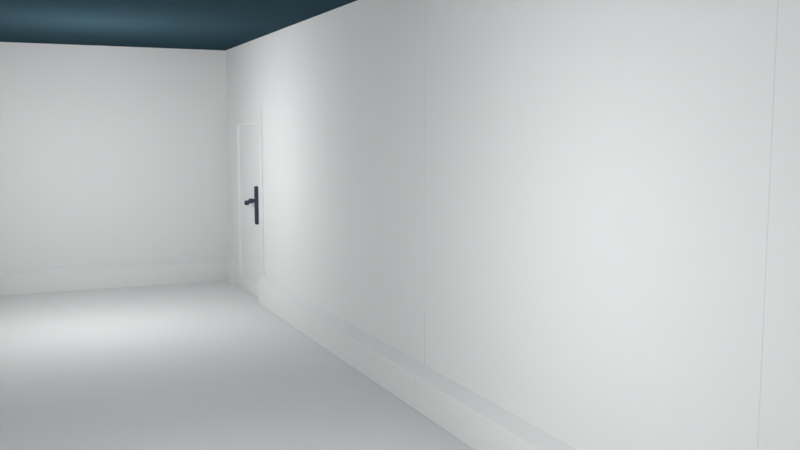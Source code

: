 # Source: the_lab.blend  (saved by Blender 2.78.0; exported with 4.5.12 LTS)
import bpy
from mathutils import Matrix  # noqa: F401  (used for matrix-valued properties, if any)

bpy.ops.wm.read_factory_settings(use_empty=True)
scene = bpy.context.scene
scene.name = 'Scene'

# ---- collections
col_collection_1 = bpy.data.collections.new('Collection 1'); scene.collection.children.link(col_collection_1)
col_portal = bpy.data.collections.new('portal')  # instanced only; not linked into the scene

# ---- materials (node trees are filled in below, after node groups)
mat_m_747_wall_sign = bpy.data.materials.new('m_747_wall_sign')
mat_m_747_wall_sign.alpha_threshold = 0.0
mat_m_747_wall_sign.use_transparent_shadow = False
mat_m_747_wall_sign.roughness = 0.5
mat_m_747_wall_sign.specular_intensity = 0.027
mat_m_747_wall = bpy.data.materials.new('m_747_wall')
mat_m_747_wall.alpha_threshold = 0.0
mat_m_747_wall.use_transparent_shadow = False
mat_m_747_wall.roughness = 0.5
mat_m_747_wall.specular_intensity = 0.027
mat_m_door_lock = bpy.data.materials.new('m_door_lock')
mat_m_door_lock.alpha_threshold = 0.0
mat_m_door_lock.use_transparent_shadow = False
mat_m_door_lock.diffuse_color = (0.06301, 0.07227, 0.1022, 1.0)
mat_m_door_lock.roughness = 0.5
mat_m_747_door = bpy.data.materials.new('m_747_door')
mat_m_747_door.alpha_threshold = 0.0
mat_m_747_door.use_transparent_shadow = False
mat_m_747_door.roughness = 0.5
mat_m_747_door.specular_intensity = 0.0473
mat_m_747_floor = bpy.data.materials.new('m_747_floor')
mat_m_747_floor.alpha_threshold = 0.0
mat_m_747_floor.use_transparent_shadow = False
mat_m_747_floor.roughness = 0.5
mat_m_747_floor.specular_intensity = 0.02703
mat_m_ceiling1 = bpy.data.materials.new('m_ceiling1')
mat_m_ceiling1.alpha_threshold = 0.0
mat_m_ceiling1.use_transparent_shadow = False
mat_m_ceiling1.diffuse_color = (0.03071, 0.05951, 0.07619, 1.0)
mat_m_ceiling1.roughness = 0.5
mat_m_ceiling1.specular_intensity = 0.04464

# ---- material node trees

# ---- world
world_world = bpy.data.worlds.new('World'); scene.world = world_world
world_world.color = (0.05088, 0.05088, 0.05088)
world_world.use_sun_shadow = False
world_world.sun_shadow_jitter_overblur = 0.0
world_world.cycles.sampling_method = 'MANUAL'

# ---- cameras
cam_camera = bpy.data.cameras.new('Camera')
cam_camera.clip_end = 100.0
cam_camera.lens = 35.0
cam_camera.sensor_width = 32.0
cam_camera.sensor_height = 18.0
cam_camera.ortho_scale = 7.314
cam_camera.dof.focus_distance = 0.0
cam_camera.dof.aperture_fstop = 128.0

# ---- lights
light_point = bpy.data.lights.new('Point', 'POINT')
light_point.transmission_factor = 0.0
light_point.energy = 277.0
light_point.shadow_buffer_clip_start = 0.5
light_point.shadow_soft_size = 0.1
light_point.shadow_maximum_resolution = 0.006
light_point.use_absolute_resolution = True

# ---- meshes
me_geo_747_wall_sign = bpy.data.meshes.new('geo_747_wall_sign')
me_geo_747_wall_sign.from_pydata([(-6.0, 0.0, 9.537e-07), (0.0, 0.0, -9.537e-07), (-6.0, 6.001, 0.158), (0.0, 6.001, 0.158), (0.0, 5.376, 0.005956), (-6.0, 5.376, 0.005957), (0.0, 5.508, 0.158), (-6.0, 5.508, 0.158)], [], [(7, 6, 3, 2), (0, 1, 4, 5), (5, 4, 6, 7)])
_uv = me_geo_747_wall_sign.uv_layers.new(name='UVMap')
_uv.uv.foreach_set('vector', [1.0, 0.05388, 2.98e-08, 0.05388, 2.98e-08, 0.002155, 1.0, 0.002155, 1.0, 1.0, 2.98e-08, 1.0, 2.98e-08, 0.07543, 1.0, 0.07543, 1.0, 0.07543, 2.98e-08, 0.07543, 2.98e-08, 0.05388, 1.0, 0.05388])
me_geo_747_wall_sign.materials.append(mat_m_747_wall_sign)
me_geo_747_wall_sign.use_remesh_preserve_volume = False
me_geo_747_wall_sign.use_remesh_preserve_attributes = False
me_geo_747_wall_sign.use_mirror_vertex_groups = False
me_geo_747_wall_sign.update()
me_747_wall_final = bpy.data.meshes.new('747_wall_final')
me_747_wall_final.from_pydata([(0.0, 0.0, 0.0), (6.0, 0.0, 0.0), (0.0, 6.0, 0.0), (6.0, 6.0, 0.0)], [], [(0, 1, 3, 2)])
_uv = me_747_wall_final.uv_layers.new(name='UVMap')
_uv.uv.foreach_set('vector', [1.0, 0.07543, 1.0, 1.0, 1.49e-08, 1.0, -1.49e-08, 0.07543])
me_747_wall_final.materials.append(mat_m_747_wall)
me_747_wall_final.use_remesh_preserve_volume = False
me_747_wall_final.use_remesh_preserve_attributes = False
me_747_wall_final.use_mirror_vertex_groups = False
me_747_wall_final.update()
me_geo_747_wall_end = bpy.data.meshes.new('geo_747_wall_end')
me_geo_747_wall_end.from_pydata([(-6.0, 0.0, 9.537e-07), (0.0, 0.0, -9.537e-07), (-6.0, 6.001, 0.0), (0.0, 6.001, 0.158), (0.0, 5.376, 0.005956), (-6.0, 5.376, 0.005957), (0.0, 5.508, 0.158), (-6.0, 5.508, 0.0), (-6.0, 6.001, 0.158), (-6.0, 5.508, 0.158), (-6.0, 5.376, 0.005957)], [], [(7, 9, 8, 2), (0, 1, 4, 10, 5), (5, 10, 9, 7), (9, 6, 3, 8), (10, 4, 6, 9)])
_uv = me_geo_747_wall_end.uv_layers.new(name='UVMap')
_uv.uv.foreach_set('vector', [0.998, 0.05388, 0.9778, 0.05388, 0.9778, 0.002155, 0.998, 0.002155, 0.0, 1.0, 1.0, 1.0, 1.0, 0.07543, 0.0, 0.07543, 0.0, 0.07543, 0.9975, 0.07543, 0.9972, 0.0752, 0.9778, 0.05388, 0.998, 0.05388, -6.67e-06, 0.05388, 1.0, 0.05388, 1.0, 0.002155, 6.668e-06, 0.002155, 0.0, 0.07543, 1.0, 0.07543, 1.0, 0.05388, -1.863e-09, 0.05388])
me_geo_747_wall_end.materials.append(mat_m_747_wall)
me_geo_747_wall_end.use_remesh_preserve_volume = False
me_geo_747_wall_end.use_remesh_preserve_attributes = False
me_geo_747_wall_end.use_mirror_vertex_groups = False
me_geo_747_wall_end.update()
me_geo_747_wall = bpy.data.meshes.new('geo_747_wall')
me_geo_747_wall.from_pydata([(-6.0, 0.0, 9.537e-07), (0.0, 0.0, -9.537e-07), (-6.0, 6.001, 0.158), (0.0, 6.001, 0.158), (0.0, 5.376, 0.005956), (-6.0, 5.376, 0.005957), (0.0, 5.508, 0.158), (-6.0, 5.508, 0.158)], [], [(7, 6, 3, 2), (0, 1, 4, 5), (5, 4, 6, 7)])
_uv = me_geo_747_wall.uv_layers.new(name='UVMap')
_uv.uv.foreach_set('vector', [-6.67e-06, 0.05388, 1.0, 0.05388, 1.0, 0.002155, 6.668e-06, 0.002155, 0.0, 1.0, 1.0, 1.0, 1.0, 0.07543, 0.0, 0.07543, 0.0, 0.07543, 1.0, 0.07543, 1.0, 0.05388, -1.863e-09, 0.05388])
me_geo_747_wall.materials.append(mat_m_747_wall)
me_geo_747_wall.use_remesh_preserve_volume = False
me_geo_747_wall.use_remesh_preserve_attributes = False
me_geo_747_wall.use_mirror_vertex_groups = False
me_geo_747_wall.update()
me_geo_747_doublewall = bpy.data.meshes.new('geo_747_doublewall')
me_geo_747_doublewall.from_pydata([(-0.2855, -7.153e-07, -6.0), (-0.1335, -7.153e-07, 4.292e-06), (-0.2855, 6.0, -6.0), (-0.1335, 6.0, 4.292e-06), (0.152, -7.153e-07, -6.0), (1.609e-06, -7.153e-07, 4.292e-06), (1.609e-06, 6.0, 4.292e-06), (1.609e-06, -7.153e-07, -5.375), (0.152, -7.153e-07, -5.508), (1.609e-06, 6.0, -5.375), (-0.1335, 6.0, -5.375), (-0.1335, -7.153e-07, -5.375), (-0.2855, 6.0, -5.508), (-0.2855, -7.153e-07, -5.508), (1.594e-06, 3.465, -1.61), (-0.1335, 3.465, -1.61), (0.152, 0.8045, -5.508), (1.594e-06, 0.8045, -5.375), (-0.2855, 0.8045, -5.508), (-0.2855, 0.8045, -6.0), (0.152, 0.8045, -6.0), (-0.1335, 0.8045, -5.375), (1.594e-06, 0.8045, -1.61), (-0.1335, 0.8045, -1.61), (0.152, 3.465, -5.508), (1.609e-06, 3.465, -5.375), (-0.2855, 3.465, -5.508), (-0.2855, 3.465, -6.0), (0.152, 3.465, -6.0), (-0.1335, 3.465, -5.375), (0.152, 6.0, -5.508), (0.152, 6.0, -6.0), (1.609e-06, 6.0, -5.375)], [], [(0, 13, 18, 19), (6, 9, 32, 30, 31, 2, 12, 10, 3), (4, 8, 7, 5, 1, 11, 13, 0), (6, 3, 1, 5), (9, 6, 5, 7, 17, 22, 14, 25, 32), (13, 11, 21, 18), (11, 1, 3, 10, 29, 15, 23, 21), (31, 28, 27, 2), (14, 15, 29, 26, 27, 28, 24, 25), (19, 20, 4, 0), (22, 23, 15, 14), (27, 26, 12, 2), (16, 17, 7, 8), (23, 22, 17, 16, 20, 19, 18, 21), (20, 16, 8, 4), (26, 29, 10, 12), (31, 30, 24, 28), (30, 32, 25, 24)])
_uv = me_geo_747_doublewall.uv_layers.new(name='UVMap')
_uv.uv.foreach_set('vector', [0.9745, 0.002192, 0.9745, 0.05392, 0.8539, 0.05384, 0.8539, 0.002118, 0.4687, 0.1036, 0.5273, 0.1036, 0.4804, 0.08379, 0.467, 0.1084, 0.467, 0.1199, 0.5341, 0.1339, 0.5288, 0.1339, 0.5273, 0.1178, 0.4687, 0.1178, 0.5347, 0.2137, 0.5294, 0.2137, 0.5279, 0.1976, 0.4693, 0.1976, 0.4693, 0.1834, 0.5279, 0.1834, 0.5294, 0.1673, 0.5347, 0.1673, 0.4224, 0.1872, 0.4224, 0.2014, 0.09539, 0.2014, 0.09539, 0.1872, 1.0, 0.07543, 1.0, 1.0, 0.0, 1.0, 0.0, 0.07543, 0.1341, 0.07543, 0.1341, 0.6967, 0.5774, 0.6967, 0.5774, 0.07543, 1.0, 0.07543, 0.9745, 0.05391, 0.9745, 0.07547, 0.7031, 0.0754, 0.7031, 0.05384, 1.0, 0.07543, 1.0, 1.0, 0.0, 1.0, 0.0, 0.07543, 0.4226, 0.07543, 0.4226, 0.6944, 0.8659, 0.6944, 0.8659, 0.07543, 0.1132, 0.1306, 0.3429, 0.1306, 0.3429, 0.177, 0.0536, 0.177, 0.5927, 1.0, 0.5785, 1.0, 0.5785, 0.07301, 0.5624, 0.07156, 0.5624, 0.0662, 0.6088, 0.0662, 0.6088, 0.07156, 0.5927, 0.07301, 0.1857, 0.1002, 0.2074, 0.1002, 0.2074, 0.119, 0.1857, 0.119, 0.4402, 0.1496, 0.4336, 0.1496, 0.4336, 0.08747, 0.4402, 0.08747, 0.8637, 0.00215, 0.8637, 0.05387, 0.01476, 0.05388, 0.01476, 0.00216, 0.1341, 0.05388, 0.1341, 0.07543, 0.0, 0.07543, 0.0, 0.05388, 0.5131, 1.0, 0.4989, 1.0, 0.4989, 0.07284, 0.4828, 0.06375, 0.4828, 0.05838, 0.5292, 0.05838, 0.5292, 0.06375, 0.5131, 0.07284, 0.1341, 0.002155, 0.1341, 0.05389, -5.96e-08, 0.05387, 6.147e-08, 0.002155, 0.8637, 0.05388, 0.8637, 0.07543, 0.0147, 0.07543, 0.01472, 0.05388, 1.0, 0.0022, 1.0, 0.05392, 0.5774, 0.05383, 0.5774, 0.00211, 1.0, 0.05388, 1.0, 0.07543, 0.5774, 0.07543, 0.5774, 0.05388])
me_geo_747_doublewall.materials.append(mat_m_747_wall)
me_geo_747_doublewall.use_remesh_preserve_volume = False
me_geo_747_doublewall.use_remesh_preserve_attributes = False
me_geo_747_doublewall.use_mirror_vertex_groups = False
me_geo_747_doublewall.update()
me_geo_door_handle = bpy.data.meshes.new('geo_door_handle')
me_geo_door_handle.from_pydata([(0.07706, 0.03989, -9.409e-08), (0.5121, 0.03989, -6.411e-08), (0.07706, 0.03454, -0.01994), (0.5121, 0.03454, -0.01994), (0.07706, 0.01994, -0.03454), (0.5121, 0.01994, -0.03454), (0.07706, -6.418e-08, -0.03989), (0.5121, -5.752e-08, -0.03989), (0.07706, -0.01994, -0.03454), (0.5121, -0.01994, -0.03454), (0.07706, -0.03454, -0.01994), (0.5121, -0.03454, -0.01994), (0.07706, -0.03989, -1.679e-08), (0.5121, -0.03989, 3.101e-09), (0.07706, -0.03454, 0.01994), (0.5121, -0.03454, 0.01994), (0.07706, -0.01994, 0.03454), (0.5121, -0.01994, 0.03454), (0.07706, -3.32e-08, 0.03989), (0.5121, -2.85e-08, 0.03989), (0.07706, 0.01994, 0.03454), (0.5121, 0.01994, 0.03454), (0.07706, 0.03454, 0.01994), (0.5121, 0.03454, 0.01994), (0.4435, -0.05031, -0.03582), (0.4435, -0.05031, 0.03649), (0.4434, -0.04113, -0.03607), (0.4434, -0.04113, 0.03738), (0.4931, -0.05031, -0.03582), (0.4931, -0.05031, 0.03649), (0.4932, -0.04113, -0.03607), (0.4932, -0.04113, 0.03738), (0.4236, -0.05031, -0.05575), (0.4236, -0.05031, 0.05642), (0.5131, -0.05031, 0.05642), (0.5131, -0.05031, -0.05575), (0.4243, -0.4091, -0.05527), (0.4243, -0.4091, 0.0557), (0.5125, -0.4091, 0.0557), (0.5125, -0.4091, -0.05527), (0.4435, -0.4091, -0.03582), (0.4435, -0.4091, 0.03649), (0.4931, -0.4091, 0.03649), (0.4931, -0.4091, -0.03582), (0.4433, -0.4167, -0.0359), (0.4433, -0.4167, 0.03637), (0.493, -0.4167, 0.03637), (0.493, -0.4167, -0.0359), (0.4243, -0.4167, -0.05527), (0.4243, -0.4167, 0.0557), (0.5125, -0.4167, 0.0557), (0.5125, -0.4167, -0.05527), (0.4433, -0.4476, -0.0359), (0.4433, -0.4476, 0.03637), (0.493, -0.4476, 0.03637), (0.493, -0.4476, -0.0359), (0.4243, -0.4184, -0.0006293), (0.5123, -0.4184, -0.000629), (0.4243, -0.4236, -0.02027), (0.5123, -0.4236, -0.02027), (0.4243, -0.438, -0.03465), (0.5123, -0.438, -0.03465), (0.4243, -0.4577, -0.03991), (0.5123, -0.4577, -0.03991), (0.4243, -0.4773, -0.03465), (0.5123, -0.4773, -0.03465), (0.4243, -0.4917, -0.02027), (0.5123, -0.4917, -0.02027), (0.4243, -0.497, -0.0006293), (0.5123, -0.497, -0.000629), (0.4243, -0.4917, 0.01901), (0.5123, -0.4917, 0.01901), (0.4243, -0.4773, 0.03339), (0.5123, -0.4773, 0.03339), (0.4243, -0.4577, 0.03866), (0.5123, -0.4577, 0.03866), (0.4243, -0.438, 0.03339), (0.5123, -0.438, 0.03339), (0.4243, -0.4236, 0.01901), (0.5123, -0.4236, 0.01901), (0.4236, -0.04113, 0.05642), (0.4236, -0.04113, -0.05575), (0.5131, -0.04113, -0.05575), (0.5131, -0.04113, 0.05642), (0.4434, 0.009092, 0.03738), (0.4434, 0.009092, -0.03607), (0.4932, 0.009092, -0.03607), (0.4932, 0.009092, 0.03738), (0.09965, -0.0494, -0.0354), (0.09965, -0.0494, 0.0369), (0.09955, -0.04023, -0.03565), (0.09955, -0.04023, 0.0378), (0.1493, -0.0494, -0.0354), (0.1493, -0.0494, 0.0369), (0.1493, -0.04023, -0.03565), (0.1493, -0.04023, 0.0378), (0.07972, -0.0494, -0.05533), (0.07972, -0.0494, 0.05684), (0.1692, -0.0494, 0.05684), (0.1692, -0.0494, -0.05533), (0.08042, -0.4082, -0.05485), (0.08042, -0.4082, 0.05612), (0.1687, -0.4082, 0.05612), (0.1687, -0.4082, -0.05485), (0.09965, -0.4082, -0.0354), (0.09965, -0.4082, 0.0369), (0.1493, -0.4082, 0.0369), (0.1493, -0.4082, -0.0354), (0.09946, -0.4158, -0.03548), (0.09946, -0.4158, 0.03679), (0.1491, -0.4158, 0.03679), (0.1491, -0.4158, -0.03548), (0.08042, -0.4158, -0.05485), (0.08042, -0.4158, 0.05612), (0.1687, -0.4158, 0.05612), (0.1687, -0.4158, -0.05485), (0.09946, -0.4467, -0.03548), (0.09946, -0.4467, 0.03679), (0.1491, -0.4467, 0.03679), (0.1491, -0.4467, -0.03548), (0.08042, -0.4175, -0.0002112), (0.1684, -0.4175, -0.000211), (0.08042, -0.4227, -0.01985), (0.1684, -0.4227, -0.01985), (0.08042, -0.4371, -0.03423), (0.1684, -0.4371, -0.03423), (0.08042, -0.4568, -0.0395), (0.1684, -0.4568, -0.0395), (0.08042, -0.4764, -0.03423), (0.1684, -0.4764, -0.03423), (0.08042, -0.4908, -0.01985), (0.1684, -0.4908, -0.01985), (0.08042, -0.4961, -0.0002112), (0.1684, -0.4961, -0.000211), (0.08042, -0.4908, 0.01943), (0.1684, -0.4908, 0.01943), (0.08042, -0.4764, 0.03381), (0.1684, -0.4764, 0.03381), (0.08042, -0.4568, 0.03907), (0.1684, -0.4568, 0.03907), (0.08042, -0.4371, 0.03381), (0.1684, -0.4371, 0.03381), (0.08042, -0.4227, 0.01943), (0.1684, -0.4227, 0.01943), (0.07972, -0.04023, 0.05684), (0.07972, -0.04023, -0.05533), (0.1692, -0.04023, -0.05533), (0.1692, -0.04023, 0.05684), (0.09955, 0.009996, 0.0378), (0.09955, 0.009996, -0.03565), (0.1493, 0.009996, -0.03565), (0.1493, 0.009996, 0.0378)], [], [(0, 1, 3, 2), (2, 3, 5, 4), (4, 5, 7, 6), (6, 7, 9, 8), (8, 9, 11, 10), (10, 11, 13, 12), (12, 13, 15, 14), (14, 15, 17, 16), (16, 17, 19, 18), (18, 19, 21, 20), (3, 1, 23, 21, 19, 17, 15, 13, 11, 9, 7, 5), (20, 21, 23, 22), (22, 23, 1, 0), (0, 2, 4, 6, 8, 10, 12, 14, 16, 18, 20, 22), (32, 33, 80, 81), (27, 31, 87, 84), (82, 83, 34, 35), (29, 25, 41, 42), (81, 82, 35, 32), (83, 80, 33, 34), (24, 25, 33, 32), (29, 28, 35, 34), (28, 24, 32, 35), (25, 29, 34, 33), (36, 39, 51, 48), (28, 29, 42, 43), (24, 28, 43, 40), (25, 24, 40, 41), (36, 37, 41, 40), (38, 39, 43, 42), (39, 36, 40, 43), (37, 38, 42, 41), (46, 45, 53, 54), (37, 36, 48, 49), (38, 37, 49, 50), (39, 38, 50, 51), (44, 45, 49, 48), (46, 47, 51, 50), (47, 44, 48, 51), (45, 46, 50, 49), (55, 54, 53, 52), (47, 46, 54, 55), (44, 47, 55, 52), (45, 44, 52, 53), (56, 57, 59, 58), (58, 59, 61, 60), (60, 61, 63, 62), (62, 63, 65, 64), (64, 65, 67, 66), (66, 67, 69, 68), (68, 69, 71, 70), (70, 71, 73, 72), (72, 73, 75, 74), (74, 75, 77, 76), (59, 57, 79, 77, 75, 73, 71, 69, 67, 65, 63, 61), (76, 77, 79, 78), (78, 79, 57, 56), (56, 58, 60, 62, 64, 66, 68, 70, 72, 74, 76, 78), (27, 26, 81, 80), (26, 30, 82, 81), (31, 27, 80, 83), (30, 31, 83, 82), (85, 84, 87, 86), (26, 27, 84, 85), (31, 30, 86, 87), (30, 26, 85, 86), (96, 97, 144, 145), (91, 95, 151, 148), (146, 147, 98, 99), (93, 89, 105, 106), (145, 146, 99, 96), (147, 144, 97, 98), (88, 89, 97, 96), (93, 92, 99, 98), (92, 88, 96, 99), (89, 93, 98, 97), (100, 103, 115, 112), (92, 93, 106, 107), (88, 92, 107, 104), (89, 88, 104, 105), (100, 101, 105, 104), (102, 103, 107, 106), (103, 100, 104, 107), (101, 102, 106, 105), (110, 109, 117, 118), (101, 100, 112, 113), (102, 101, 113, 114), (103, 102, 114, 115), (108, 109, 113, 112), (110, 111, 115, 114), (111, 108, 112, 115), (109, 110, 114, 113), (119, 118, 117, 116), (111, 110, 118, 119), (108, 111, 119, 116), (109, 108, 116, 117), (120, 121, 123, 122), (122, 123, 125, 124), (124, 125, 127, 126), (126, 127, 129, 128), (128, 129, 131, 130), (130, 131, 133, 132), (132, 133, 135, 134), (134, 135, 137, 136), (136, 137, 139, 138), (138, 139, 141, 140), (123, 121, 143, 141, 139, 137, 135, 133, 131, 129, 127, 125), (140, 141, 143, 142), (142, 143, 121, 120), (120, 122, 124, 126, 128, 130, 132, 134, 136, 138, 140, 142), (91, 90, 145, 144), (90, 94, 146, 145), (95, 91, 144, 147), (94, 95, 147, 146), (149, 148, 151, 150), (90, 91, 148, 149), (95, 94, 150, 151), (94, 90, 149, 150)])
me_geo_door_handle.polygons.foreach_set('use_smooth', [True] * 118)
me_geo_door_handle.materials.append(mat_m_door_lock)
me_geo_door_handle.use_remesh_preserve_volume = False
me_geo_door_handle.use_remesh_preserve_attributes = False
me_geo_door_handle.use_mirror_vertex_groups = False
me_geo_door_handle.update()
me_geo_door_lock = bpy.data.meshes.new('geo_door_lock')
me_geo_door_lock.from_pydata([(0.08159, -0.06029, -0.4113), (0.07063, -0.07125, -0.416), (0.08012, -0.06577, -0.4137), (0.07611, -0.06978, -0.4154), (0.08159, -0.06029, 0.4112), (0.07063, -0.07125, 0.416), (0.08012, -0.06577, 0.4136), (0.07611, -0.06978, 0.4154), (0.08159, 0.06029, -0.4116), (0.07063, 0.07125, -0.416), (0.08012, 0.06577, -0.4138), (0.07611, 0.06978, -0.4154), (0.08159, 0.06029, 0.4113), (0.07063, 0.07125, 0.416), (0.08012, 0.06577, 0.4137), (0.07611, 0.06978, 0.4154), (0.08159, 0.05333, 0.4179), (0.07063, 0.06043, 0.4263), (0.08012, 0.05688, 0.4221), (0.07611, 0.05948, 0.4252), (0.08159, -0.05155, 0.4191), (0.07063, -0.05846, 0.4276), (0.08012, -0.05501, 0.4234), (0.07611, -0.05753, 0.4265), (0.08159, 0.04017, 0.4279), (0.07063, 0.04583, 0.4373), (0.08012, 0.043, 0.4326), (0.07611, 0.04507, 0.4361), (0.08159, 0.02544, 0.4346), (0.07063, 0.02895, 0.4451), (0.08012, 0.02719, 0.4399), (0.07611, 0.02848, 0.4437), (0.08159, 0.009377, 0.4382), (0.07063, 0.01065, 0.4492), (0.08012, 0.01001, 0.4437), (0.07611, 0.01048, 0.4477), (0.08159, -0.007156, 0.4384), (0.07063, -0.008179, 0.4494), (0.08012, -0.007668, 0.4439), (0.07611, -0.008042, 0.4479), (0.08159, -0.02329, 0.4352), (0.07063, -0.02657, 0.4457), (0.08012, -0.02493, 0.4404), (0.07611, -0.02613, 0.4443), (0.08159, -0.03818, 0.4287), (0.07063, -0.04362, 0.4383), (0.08012, -0.0409, 0.4335), (0.07611, -0.04289, 0.437), (0.08159, -0.04914, -0.4218), (0.07063, -0.05611, -0.4302), (0.08012, -0.05263, -0.426), (0.07611, -0.05518, -0.4291), (0.08159, 0.05223, -0.4197), (0.07063, 0.05954, -0.4279), (0.08012, 0.05588, -0.4238), (0.07611, 0.05856, -0.4268), (0.08159, -0.03369, -0.4329), (0.07063, -0.03893, -0.4426), (0.08012, -0.03631, -0.4377), (0.07611, -0.03822, -0.4413), (0.08159, -0.01646, -0.4394), (0.07063, -0.01904, -0.4502), (0.08012, -0.01775, -0.4448), (0.07611, -0.0187, -0.4487), (0.08159, 0.001957, -0.4414), (0.07063, 0.002176, -0.4525), (0.08012, 0.002066, -0.447), (0.07611, 0.002147, -0.451), (0.08159, 0.02028, -0.4387), (0.07063, 0.02329, -0.4493), (0.08012, 0.02178, -0.444), (0.07611, 0.02288, -0.4479), (0.08159, 0.03723, -0.4315), (0.07063, 0.04285, -0.441), (0.08012, 0.04004, -0.4362), (0.07611, 0.0421, -0.4397), (-0.08159, -0.06127, -0.4117), (-0.07161, -0.07125, -0.416), (-0.08025, -0.06626, -0.4139), (-0.0766, -0.06991, -0.4155), (-0.07161, -0.07125, 0.416), (-0.08159, -0.06127, 0.4116), (-0.0766, -0.06991, 0.4155), (-0.08025, -0.06626, 0.4138), (-0.07161, 0.07125, -0.416), (-0.08159, 0.06127, -0.412), (-0.0766, 0.06991, -0.4155), (-0.08025, 0.06626, -0.414), (-0.08159, 0.06127, 0.4118), (-0.07161, 0.07125, 0.416), (-0.08025, 0.06626, 0.4139), (-0.0766, 0.06991, 0.4155), (-0.08159, -0.05217, 0.4199), (-0.07161, -0.05846, 0.4276), (-0.08025, -0.05531, 0.4237), (-0.0766, -0.05762, 0.4266), (-0.07161, 0.06043, 0.4263), (-0.08159, 0.05396, 0.4187), (-0.0766, 0.05956, 0.4253), (-0.08025, 0.05719, 0.4225), (-0.08159, -0.03866, 0.4296), (-0.07161, -0.04362, 0.4383), (-0.08025, -0.04114, 0.434), (-0.0766, -0.04296, 0.4372), (-0.08159, -0.02358, 0.4361), (-0.07161, -0.02657, 0.4457), (-0.08025, -0.02508, 0.4409), (-0.0766, -0.02617, 0.4444), (-0.08159, -0.007247, 0.4394), (-0.07161, -0.008179, 0.4494), (-0.08025, -0.007713, 0.4444), (-0.0766, -0.008054, 0.448), (-0.08159, 0.00949, 0.4392), (-0.07161, 0.01065, 0.4492), (-0.08025, 0.01007, 0.4442), (-0.0766, 0.01049, 0.4478), (-0.08159, 0.02575, 0.4356), (-0.07161, 0.02895, 0.4451), (-0.08025, 0.02735, 0.4403), (-0.0766, 0.02852, 0.4438), (-0.08159, 0.04068, 0.4287), (-0.07161, 0.04583, 0.4373), (-0.08025, 0.04325, 0.433), (-0.0766, 0.04514, 0.4362), (-0.08159, 0.05288, -0.4205), (-0.07161, 0.05954, -0.4279), (-0.08025, 0.05621, -0.4242), (-0.0766, 0.05865, -0.4269), (-0.07161, -0.05611, -0.4302), (-0.08159, -0.04976, -0.4225), (-0.0766, -0.05526, -0.4292), (-0.08025, -0.05294, -0.4264), (-0.07161, 0.04285, -0.441), (-0.08159, 0.03773, -0.4323), (-0.0766, 0.04217, -0.4398), (-0.08025, 0.04029, -0.4366), (-0.07161, 0.02329, -0.4493), (-0.08159, 0.02055, -0.4396), (-0.0766, 0.02292, -0.448), (-0.08025, 0.02192, -0.4445), (-0.07161, 0.002176, -0.4525), (-0.08159, 0.001976, -0.4424), (-0.0766, 0.00215, -0.4511), (-0.08025, 0.002076, -0.4474), (-0.07161, -0.01904, -0.4502), (-0.08159, -0.01669, -0.4404), (-0.0766, -0.01873, -0.4489), (-0.08025, -0.01787, -0.4453), (-0.07161, -0.03893, -0.4426), (-0.08159, -0.03415, -0.4337), (-0.0766, -0.03829, -0.4414), (-0.08025, -0.03654, -0.4382)], [], [(84, 9, 53, 125), (128, 49, 1, 77), (1, 5, 80, 77), (89, 13, 9, 84), (8, 12, 16, 24, 28, 32, 36, 40, 44, 20, 4, 0, 48, 56, 60, 64, 68, 72, 52), (41, 105, 101, 45), (17, 96, 121, 25), (25, 121, 117, 29), (29, 117, 113, 33), (33, 113, 109, 37), (37, 109, 105, 41), (132, 73, 69, 136), (125, 53, 73, 132), (13, 89, 96, 17), (136, 69, 65, 140), (140, 65, 61, 144), (144, 61, 57, 148), (148, 57, 49, 128), (45, 101, 93, 21), (12, 8, 10, 14), (14, 10, 11, 15), (15, 11, 9, 13), (5, 1, 3, 7), (7, 3, 2, 6), (6, 2, 0, 4), (24, 16, 18, 26), (26, 18, 19, 27), (27, 19, 17, 25), (28, 24, 26, 30), (30, 26, 27, 31), (31, 27, 25, 29), (32, 28, 30, 34), (34, 30, 31, 35), (35, 31, 29, 33), (36, 32, 34, 38), (38, 34, 35, 39), (39, 35, 33, 37), (40, 36, 38, 42), (42, 38, 39, 43), (43, 39, 37, 41), (44, 40, 42, 46), (46, 42, 43, 47), (47, 43, 41, 45), (20, 44, 46, 22), (22, 46, 47, 23), (23, 47, 45, 21), (4, 20, 22, 6), (6, 22, 23, 7), (7, 23, 21, 5), (16, 12, 14, 18), (18, 14, 15, 19), (19, 15, 13, 17), (52, 72, 74, 54), (54, 74, 75, 55), (55, 75, 73, 53), (72, 68, 70, 74), (74, 70, 71, 75), (75, 71, 69, 73), (68, 64, 66, 70), (70, 66, 67, 71), (71, 67, 65, 69), (64, 60, 62, 66), (66, 62, 63, 67), (67, 63, 61, 65), (60, 56, 58, 62), (62, 58, 59, 63), (63, 59, 57, 61), (56, 48, 50, 58), (58, 50, 51, 59), (59, 51, 49, 57), (8, 52, 54, 10), (10, 54, 55, 11), (11, 55, 53, 9), (1, 49, 51, 3), (3, 51, 50, 2), (2, 50, 48, 0), (21, 93, 80, 5), (77, 80, 82, 79), (79, 82, 83, 78), (78, 83, 81, 76), (89, 84, 86, 91), (91, 86, 87, 90), (90, 87, 85, 88), (97, 120, 122, 99), (99, 122, 123, 98), (98, 123, 121, 96), (120, 116, 118, 122), (122, 118, 119, 123), (123, 119, 117, 121), (116, 112, 114, 118), (118, 114, 115, 119), (119, 115, 113, 117), (112, 108, 110, 114), (114, 110, 111, 115), (115, 111, 109, 113), (108, 104, 106, 110), (110, 106, 107, 111), (111, 107, 105, 109), (104, 100, 102, 106), (106, 102, 103, 107), (107, 103, 101, 105), (100, 92, 94, 102), (102, 94, 95, 103), (103, 95, 93, 101), (80, 93, 95, 82), (82, 95, 94, 83), (83, 94, 92, 81), (96, 89, 91, 98), (98, 91, 90, 99), (99, 90, 88, 97), (133, 124, 126, 135), (135, 126, 127, 134), (134, 127, 125, 132), (137, 133, 135, 139), (139, 135, 134, 138), (138, 134, 132, 136), (141, 137, 139, 143), (143, 139, 138, 142), (142, 138, 136, 140), (145, 141, 143, 147), (147, 143, 142, 146), (146, 142, 140, 144), (149, 145, 147, 151), (151, 147, 146, 150), (150, 146, 144, 148), (129, 149, 151, 131), (131, 151, 150, 130), (130, 150, 148, 128), (124, 85, 87, 126), (126, 87, 86, 127), (127, 86, 84, 125), (76, 129, 131, 78), (78, 131, 130, 79), (79, 130, 128, 77), (76, 81, 92, 100, 104, 108, 112, 116, 120, 97, 88, 85, 124, 133, 137, 141, 145, 149, 129)])
me_geo_door_lock.polygons.foreach_set('use_smooth', [True] * 135)
me_geo_door_lock.materials.append(mat_m_door_lock)
me_geo_door_lock.use_remesh_preserve_volume = False
me_geo_door_lock.use_remesh_preserve_attributes = False
me_geo_door_lock.use_mirror_vertex_groups = False
me_geo_door_lock.update()
me_geo_door = bpy.data.meshes.new('geo_door')
me_geo_door.from_pydata([(-0.03108, -1.02, -1.883), (-0.03108, -1.02, 1.898), (-0.03108, 1.006, -1.883), (-0.03108, 1.006, 1.898), (0.01572, -0.9806, -1.865), (0.01572, -0.9788, 1.87), (0.01572, 0.9976, -1.865), (0.01572, 0.9994, 1.87), (0.06342, 1.32, 2.196), (0.06342, 1.32, -2.196), (0.06342, -1.319, -2.196), (0.06342, -1.319, 2.196), (0.06342, 1.053, 1.916), (0.06342, 1.051, -1.902), (0.06342, -1.033, -1.902), (0.06342, -1.031, 1.916), (-0.07004, 1.32, -2.196), (-0.07004, -1.319, -2.196), (-0.07004, -1.319, 2.196), (-0.07004, 1.32, 2.196), (-0.07004, 1.065, -1.941), (-0.07004, -1.064, -1.941), (-0.07004, -1.064, 1.941), (-0.07004, 1.065, 1.941), (0.01572, 0.9994, 1.87)], [(7, 24)], [(0, 1, 3, 2), (16, 19, 8, 9), (6, 7, 5, 4), (10, 11, 18, 17), (16, 9, 10, 17), (8, 19, 18, 11), (12, 13, 9, 8), (13, 14, 10, 9), (15, 12, 8, 11), (14, 15, 11, 10), (13, 12, 7, 6), (6, 4, 14, 13), (5, 7, 12, 15), (4, 5, 15, 14), (21, 20, 16, 17), (22, 21, 17, 18), (23, 22, 18, 19), (20, 23, 19, 16), (0, 2, 20, 21), (1, 0, 21, 22), (3, 1, 22, 23), (2, 3, 23, 20)])
_uv = me_geo_door.uv_layers.new(name='UVMap')
_uv.uv.foreach_set('vector', [0.9101, 0.1326, 0.9103, 0.8629, 0.5828, 0.8628, 0.5828, 0.1328, 0.5314, 0.07213, 0.5314, 0.9373, 0.502, 0.9373, 0.5021, 0.07213, 0.4394, 0.1324, 0.4394, 0.8627, 0.1125, 0.8625, 0.1123, 0.1327, 0.06078, 0.07216, 0.06078, 0.9372, 0.03056, 0.9371, 0.03115, 0.07217, 0.5021, 0.03446, 0.5021, 0.07192, 0.0608, 0.07216, 0.06079, 0.0346, 0.502, 0.9373, 0.502, 0.9793, 0.06082, 0.9792, 0.06082, 0.9372, 0.4504, 0.8767, 0.4504, 0.1184, 0.5019, 0.07213, 0.502, 0.9373, 0.4504, 0.1184, 0.1012, 0.1187, 0.06079, 0.07217, 0.5019, 0.07213, 0.1012, 0.8767, 0.4504, 0.8767, 0.502, 0.9373, 0.06081, 0.9372, 0.1012, 0.1187, 0.1012, 0.8767, 0.06081, 0.9372, 0.06079, 0.07217, 0.4504, 0.1184, 0.4504, 0.8767, 0.4394, 0.8627, 0.4394, 0.1324, 0.4394, 0.1324, 0.1123, 0.1327, 0.1012, 0.1187, 0.4504, 0.1184, 0.1125, 0.8625, 0.4394, 0.8627, 0.4504, 0.8767, 0.1012, 0.8767, 0.1123, 0.1327, 0.1125, 0.8625, 0.1012, 0.8767, 0.1012, 0.1187, 0.921, 0.1186, 0.5719, 0.1187, 0.5313, 0.07201, 0.9727, 0.07213, 0.9211, 0.8766, 0.921, 0.1186, 0.9727, 0.07213, 0.9727, 0.9368, 0.5717, 0.8768, 0.9211, 0.8766, 0.9727, 0.9368, 0.5314, 0.9374, 0.5719, 0.1187, 0.5717, 0.8768, 0.5314, 0.9374, 0.5313, 0.07201, 0.9101, 0.1326, 0.5828, 0.1328, 0.5719, 0.1187, 0.921, 0.1186, 0.9103, 0.8629, 0.9101, 0.1326, 0.921, 0.1186, 0.9211, 0.8766, 0.5828, 0.8628, 0.9103, 0.8629, 0.9211, 0.8766, 0.5717, 0.8768, 0.5828, 0.1328, 0.5828, 0.8628, 0.5717, 0.8768, 0.5719, 0.1187])
me_geo_door.materials.append(mat_m_747_door)
me_geo_door.use_remesh_preserve_volume = False
me_geo_door.use_remesh_preserve_attributes = False
me_geo_door.use_mirror_vertex_groups = False
me_geo_door.update()
me_geo_747_floor = bpy.data.meshes.new('geo_747_floor')
me_geo_747_floor.from_pydata([(-3.0, -3.0, 0.0), (3.0, -3.0, 0.0), (-3.0, 3.0, 0.0), (3.0, 3.0, 0.0)], [], [(0, 1, 3, 2)])
_uv = me_geo_747_floor.uv_layers.new(name='UVMap')
_uv.uv.foreach_set('vector', [4.167e-05, 0.9962, 4.472e-05, 4.472e-05, 1.0, 4.472e-05, 1.0, 0.9962])
me_geo_747_floor.materials.append(mat_m_747_floor)
me_geo_747_floor.use_remesh_preserve_volume = False
me_geo_747_floor.use_remesh_preserve_attributes = False
me_geo_747_floor.use_mirror_vertex_groups = False
me_geo_747_floor.update()
me_geo_ceiling1 = bpy.data.meshes.new('geo_ceiling1')
me_geo_ceiling1.from_pydata([(0.0, 0.0, 0.0), (6.0, 0.0, 0.0), (0.0, 30.0, 0.0), (6.0, 30.0, 0.0)], [], [(0, 1, 3, 2)])
me_geo_ceiling1.materials.append(mat_m_ceiling1)
me_geo_ceiling1.use_remesh_preserve_volume = False
me_geo_ceiling1.use_remesh_preserve_attributes = False
me_geo_ceiling1.use_mirror_vertex_groups = False
me_geo_ceiling1.update()
me_geo_ceiling2 = bpy.data.meshes.new('geo_ceiling2')
me_geo_ceiling2.from_pydata([(0.0, 0.0, 0.0), (12.0, 5.245e-07, 0.0), (0.0, 6.0, 0.0), (12.0, 6.0, 0.0)], [], [(0, 1, 3, 2)])
me_geo_ceiling2.materials.append(mat_m_ceiling1)
me_geo_ceiling2.use_remesh_preserve_volume = False
me_geo_ceiling2.use_remesh_preserve_attributes = False
me_geo_ceiling2.use_mirror_vertex_groups = False
me_geo_ceiling2.update()
me_geo_mover_main = bpy.data.meshes.new('geo_mover_main')
me_geo_mover_main.from_pydata([(-2.5, 2.5, -2.5), (-2.8, -2.8, -2.8), (-2.8, -2.8, 2.8), (-2.8, 2.8, -2.8), (-2.8, 2.8, 2.8), (2.8, -2.8, -2.8), (2.8, 2.8, -2.8), (2.8, 2.8, 2.8), (2.8, -2.8, -2.5), (-2.5, -2.8, -2.5), (2.8, 2.5, -2.5), (-2.5, -2.8, 2.8), (-2.5, 2.5, 2.8), (2.8, 2.5, 2.8), (-2.32, 2.5, 2.126), (-2.32, 2.8, 2.126), (-2.32, 2.5, 0.3631), (-2.32, 2.8, 0.3631), (-1.87, 2.5, 0.6219), (-1.87, 2.8, 0.6219), (-1.87, 2.5, 1.788), (-1.87, 2.8, 1.788)], [], [(0, 10, 13, 20, 18, 16, 12), (0, 9, 8, 10), (1, 2, 4, 3), (3, 4, 17, 19, 21, 7, 6), (6, 7, 13, 10, 8, 5), (5, 8, 9, 11, 2, 1), (3, 6, 5, 1), (7, 4, 2, 11, 12, 13), (9, 0, 12, 11), (19, 18, 20, 21), (16, 17, 15, 14), (7, 21, 15, 17, 4), (12, 16, 14, 20, 13), (17, 16, 18, 19), (21, 20, 14, 15)])
me_geo_mover_main.use_remesh_preserve_volume = False
me_geo_mover_main.use_remesh_preserve_attributes = False
me_geo_mover_main.use_mirror_vertex_groups = False
me_geo_mover_main.update()
me_cube = bpy.data.meshes.new('Cube')
me_cube.from_pydata([(-1.087, -1.0, -0.7624), (-1.087, -1.0, 0.9417), (-1.087, 1.0, -0.7624), (-1.087, 1.0, 0.9417), (-0.5513, -1.0, -0.7624), (-0.5513, -1.0, 0.9417), (-0.5513, 1.0, -0.7624), (-0.5513, 1.0, 0.9417)], [], [(0, 1, 3, 2), (2, 3, 7, 6), (6, 7, 5, 4), (4, 5, 1, 0), (2, 6, 4, 0), (7, 3, 1, 5)])
me_cube.use_remesh_preserve_volume = False
me_cube.use_remesh_preserve_attributes = False
me_cube.use_mirror_vertex_groups = False
me_cube.update()

# ---- objects
ob_corridor = bpy.data.objects.new('corridor', None)
ob_point_003 = bpy.data.objects.new('Point.003', light_point)
ob_747_walls = bpy.data.objects.new('747_walls', None)
ob_747_wall2_sign = bpy.data.objects.new('747_wall2_sign', me_geo_747_wall_sign)
ob_747_wall_final_001 = bpy.data.objects.new('747_wall_final.001', me_747_wall_final)
ob_747_wall_final = bpy.data.objects.new('747_wall_final', me_747_wall_final)
ob_747_wall2_012 = bpy.data.objects.new('747_wall2.012', me_geo_747_wall_end)
ob_747_wall2_011 = bpy.data.objects.new('747_wall2.011', me_geo_747_wall)
ob_747_wall2_010 = bpy.data.objects.new('747_wall2.010', me_geo_747_wall)
ob_747_wall2_009 = bpy.data.objects.new('747_wall2.009', me_geo_747_wall)
ob_747_wall2_008 = bpy.data.objects.new('747_wall2.008', me_geo_747_wall)
ob_747_wall2_007 = bpy.data.objects.new('747_wall2.007', me_geo_747_wall)
ob_747_wall2_006 = bpy.data.objects.new('747_wall2.006', me_geo_747_wall)
ob_747_wall2_005 = bpy.data.objects.new('747_wall2.005', me_geo_747_wall)
ob_747_wall2_004 = bpy.data.objects.new('747_wall2.004', me_geo_747_wall)
ob_747_wall2_003 = bpy.data.objects.new('747_wall2.003', me_geo_747_wall_end)
ob_747_wall2_001 = bpy.data.objects.new('747_wall2.001', me_geo_747_wall)
ob_747_wall2 = bpy.data.objects.new('747_wall2', me_geo_747_wall)
ob_747_doublewall = bpy.data.objects.new('747_doublewall', me_geo_747_doublewall)
ob_door = bpy.data.objects.new('door', None)
ob_door_handle = bpy.data.objects.new('door_handle', me_geo_door_handle)
ob_door_lock = bpy.data.objects.new('door_lock', me_geo_door_lock)
ob_door_board = bpy.data.objects.new('door_board', me_geo_door)
ob_747_floor_and_ceiling = bpy.data.objects.new('747_floor_and_ceiling', None)
ob_floor1 = bpy.data.objects.new('floor1', me_geo_747_floor)
ob_ceiling1 = bpy.data.objects.new('ceiling1', me_geo_ceiling1)
ob_ceiling2 = bpy.data.objects.new('ceiling2', me_geo_ceiling2)
ob_floor1_001 = bpy.data.objects.new('floor1.001', me_geo_747_floor)
ob_floor1_002 = bpy.data.objects.new('floor1.002', me_geo_747_floor)
ob_floor1_003 = bpy.data.objects.new('floor1.003', me_geo_747_floor)
ob_floor1_004 = bpy.data.objects.new('floor1.004', me_geo_747_floor)
ob_floor1_005 = bpy.data.objects.new('floor1.005', me_geo_747_floor)
ob_floor1_006 = bpy.data.objects.new('floor1.006', me_geo_747_floor)
ob_point_002 = bpy.data.objects.new('Point.002', light_point)
ob_point_001 = bpy.data.objects.new('Point.001', light_point)
ob_point = bpy.data.objects.new('Point', light_point)
ob_mover = bpy.data.objects.new('mover', None)
ob_mover_main = bpy.data.objects.new('mover_main', me_geo_mover_main)
ob_cube = bpy.data.objects.new('Cube', me_cube)
ob_portal = bpy.data.objects.new('portal', None)
ob_camera = bpy.data.objects.new('Camera', cam_camera)

# ---- transforms, parenting, visibility, modifiers, constraints
ob_corridor.location = (-0.399, 5.36, 3.11)
ob_corridor.empty_image_offset = (0.0, 0.0)
ob_corridor.lineart.crease_threshold = 0.0
ob_point_003.parent = ob_corridor
ob_point_003.matrix_parent_inverse = Matrix(((1.0, 0.0, 0.0, 0.399), (0.0, 1.0, 0.0, -5.36), (0.0, 0.0, 1.0, -3.11), (0.0, 0.0, 0.0, 1.0)))
ob_point_003.location = (5.969, 8.027, 3.263)
ob_point_003.lineart.crease_threshold = 0.0
ob_747_walls.parent = ob_corridor
ob_747_walls.matrix_parent_inverse = Matrix(((1.0, 0.0, 0.0, 0.399), (0.0, 1.0, 0.0, -5.36), (0.0, 0.0, 1.0, -3.11), (0.0, 0.0, 0.0, 1.0)))
ob_747_walls.location = (5.0, 4.0, 0.0)
ob_747_walls.empty_image_offset = (0.0, 0.0)
ob_747_walls.lineart.crease_threshold = 0.0
ob_747_wall2_sign.parent = ob_747_walls
ob_747_wall2_sign.matrix_parent_inverse = Matrix(((1.0, 0.0, 0.0, -5.0), (0.0, 1.0, 0.0, -4.0), (0.0, 0.0, 1.0, -0.0), (0.0, 0.0, 0.0, 1.0)))
ob_747_wall2_sign.location = (2.0, 4.0, 6.0)
ob_747_wall2_sign.rotation_euler = (0.0, 1.571, 0.0)
ob_747_wall2_sign.delta_rotation_euler = (-1.571, 0.0, 0.0)
ob_747_wall2_sign.lineart.crease_threshold = 0.0
ob_747_wall_final_001.parent = ob_747_walls
ob_747_wall_final_001.matrix_parent_inverse = Matrix(((1.0, 0.0, 0.0, -5.0), (0.0, 1.0, 0.0, -4.0), (0.0, 0.0, 1.0, -0.0), (0.0, 0.0, 0.0, 1.0)))
ob_747_wall_final_001.location = (8.0, 22.0, 6.0)
ob_747_wall_final_001.rotation_euler = (-3.142, 1.571, 0.0)
ob_747_wall_final_001.lineart.crease_threshold = 0.0
ob_747_wall_final.parent = ob_747_walls
ob_747_wall_final.matrix_parent_inverse = Matrix(((1.0, 0.0, 0.0, -5.0), (0.0, 1.0, 0.0, -4.0), (0.0, 0.0, 1.0, -0.0), (0.0, 0.0, 0.0, 1.0)))
ob_747_wall_final.location = (2.0, 16.0, 6.0)
ob_747_wall_final.rotation_euler = (-0.0, 1.571, 0.0)
ob_747_wall_final.lineart.crease_threshold = 0.0
ob_747_wall2_012.parent = ob_747_walls
ob_747_wall2_012.matrix_parent_inverse = Matrix(((1.0, 0.0, 0.0, -5.0), (0.0, 1.0, 0.0, -4.0), (0.0, 0.0, 1.0, -0.0), (0.0, 0.0, 0.0, 1.0)))
ob_747_wall2_012.location = (8.0, 10.0, 6.0)
ob_747_wall2_012.rotation_euler = (0.0, 1.571, 3.142)
ob_747_wall2_012.scale = (1.0, -1.0, 1.0)
ob_747_wall2_012.delta_rotation_euler = (-1.571, 0.0, 0.0)
ob_747_wall2_012.lineart.crease_threshold = 0.0
ob_747_wall2_011.parent = ob_747_walls
ob_747_wall2_011.matrix_parent_inverse = Matrix(((1.0, 0.0, 0.0, -5.0), (0.0, 1.0, 0.0, -4.0), (0.0, 0.0, 1.0, -0.0), (0.0, 0.0, 0.0, 1.0)))
ob_747_wall2_011.location = (8.0, 10.0, 6.0)
ob_747_wall2_011.rotation_euler = (0.0, 4.712, 0.0)
ob_747_wall2_011.delta_rotation_euler = (-1.571, 0.0, 0.0)
ob_747_wall2_011.lineart.crease_threshold = 0.0
ob_747_wall2_010.parent = ob_747_walls
ob_747_wall2_010.matrix_parent_inverse = Matrix(((1.0, 0.0, 0.0, -5.0), (0.0, 1.0, 0.0, -4.0), (0.0, 0.0, 1.0, -0.0), (0.0, 0.0, 0.0, 1.0)))
ob_747_wall2_010.location = (8.0, 4.0, 6.0)
ob_747_wall2_010.rotation_euler = (0.0, 4.712, 0.0)
ob_747_wall2_010.delta_rotation_euler = (-1.571, 0.0, 0.0)
ob_747_wall2_010.lineart.crease_threshold = 0.0
ob_747_wall2_009.parent = ob_747_walls
ob_747_wall2_009.matrix_parent_inverse = Matrix(((1.0, 0.0, 0.0, -5.0), (0.0, 1.0, 0.0, -4.0), (0.0, 0.0, 1.0, -0.0), (0.0, 0.0, 0.0, 1.0)))
ob_747_wall2_009.location = (8.0, -2.0, 6.0)
ob_747_wall2_009.rotation_euler = (0.0, 4.712, 0.0)
ob_747_wall2_009.delta_rotation_euler = (-1.571, 0.0, 0.0)
ob_747_wall2_009.lineart.crease_threshold = 0.0
ob_747_wall2_008.parent = ob_747_walls
ob_747_wall2_008.matrix_parent_inverse = Matrix(((1.0, 0.0, 0.0, -5.0), (0.0, 1.0, 0.0, -4.0), (0.0, 0.0, 1.0, -0.0), (0.0, 0.0, 0.0, 1.0)))
ob_747_wall2_008.location = (-10.0, -8.0, 6.0)
ob_747_wall2_008.rotation_euler = (0.0, 1.571, 0.0)
ob_747_wall2_008.delta_rotation_euler = (-1.571, 0.0, 0.0)
ob_747_wall2_008.lineart.crease_threshold = 0.0
ob_747_wall2_007.parent = ob_747_walls
ob_747_wall2_007.matrix_parent_inverse = Matrix(((1.0, 0.0, 0.0, -5.0), (0.0, 1.0, 0.0, -4.0), (0.0, 0.0, 1.0, -0.0), (0.0, 0.0, 0.0, 1.0)))
ob_747_wall2_007.location = (-10.0, -2.0, 6.0)
ob_747_wall2_007.rotation_euler = (0.0, 3.142, 0.0)
ob_747_wall2_007.delta_rotation_euler = (-1.571, 0.0, 0.0)
ob_747_wall2_007.lineart.crease_threshold = 0.0
ob_747_wall2_006.parent = ob_747_walls
ob_747_wall2_006.matrix_parent_inverse = Matrix(((1.0, 0.0, 0.0, -5.0), (0.0, 1.0, 0.0, -4.0), (0.0, 0.0, 1.0, -0.0), (0.0, 0.0, 0.0, 1.0)))
ob_747_wall2_006.location = (-4.0, -2.0, 6.0)
ob_747_wall2_006.rotation_euler = (0.0, 3.142, 0.0)
ob_747_wall2_006.delta_rotation_euler = (-1.571, 0.0, 0.0)
ob_747_wall2_006.lineart.crease_threshold = 0.0
ob_747_wall2_005.parent = ob_747_walls
ob_747_wall2_005.matrix_parent_inverse = Matrix(((1.0, 0.0, 0.0, -5.0), (0.0, 1.0, 0.0, -4.0), (0.0, 0.0, 1.0, -0.0), (0.0, 0.0, 0.0, 1.0)))
ob_747_wall2_005.location = (-4.0, -8.0, 6.0)
ob_747_wall2_005.delta_rotation_euler = (-1.571, 0.0, 0.0)
ob_747_wall2_005.lineart.crease_threshold = 0.0
ob_747_wall2_004.parent = ob_747_walls
ob_747_wall2_004.matrix_parent_inverse = Matrix(((1.0, 0.0, 0.0, -5.0), (0.0, 1.0, 0.0, -4.0), (0.0, 0.0, 1.0, -0.0), (0.0, 0.0, 0.0, 1.0)))
ob_747_wall2_004.location = (2.0, -8.0, 6.0)
ob_747_wall2_004.delta_rotation_euler = (-1.571, 0.0, 0.0)
ob_747_wall2_004.lineart.crease_threshold = 0.0
ob_747_wall2_003.parent = ob_747_walls
ob_747_wall2_003.matrix_parent_inverse = Matrix(((1.0, 0.0, 0.0, -5.0), (0.0, 1.0, 0.0, -4.0), (0.0, 0.0, 1.0, -0.0), (0.0, 0.0, 0.0, 1.0)))
ob_747_wall2_003.location = (2.0, 10.0, 6.0)
ob_747_wall2_003.rotation_euler = (0.0, 1.571, 0.0)
ob_747_wall2_003.delta_rotation_euler = (-1.571, 0.0, 0.0)
ob_747_wall2_003.lineart.crease_threshold = 0.0
ob_747_wall2_001.parent = ob_747_walls
ob_747_wall2_001.matrix_parent_inverse = Matrix(((1.0, 0.0, 0.0, -5.0), (0.0, 1.0, 0.0, -4.0), (0.0, 0.0, 1.0, -0.0), (0.0, 0.0, 0.0, 1.0)))
ob_747_wall2_001.location = (2.0, -2.0, 6.0)
ob_747_wall2_001.rotation_euler = (0.0, 1.571, 0.0)
ob_747_wall2_001.delta_rotation_euler = (-1.571, 0.0, 0.0)
ob_747_wall2_001.lineart.crease_threshold = 0.0
ob_747_wall2.parent = ob_747_walls
ob_747_wall2.matrix_parent_inverse = Matrix(((1.0, 0.0, 0.0, -5.0), (0.0, 1.0, 0.0, -4.0), (0.0, 0.0, 1.0, -0.0), (0.0, 0.0, 0.0, 1.0)))
ob_747_wall2.location = (8.0, -8.0, 6.0)
ob_747_wall2.delta_rotation_euler = (-1.571, 0.0, 0.0)
ob_747_wall2.lineart.crease_threshold = 0.0
ob_747_doublewall.parent = ob_747_walls
ob_747_doublewall.matrix_parent_inverse = Matrix(((1.0, 0.0, 0.0, -5.0), (0.0, 1.0, 0.0, -4.0), (0.0, 0.0, 1.0, -0.0), (0.0, 0.0, 0.0, 1.0)))
ob_747_doublewall.location = (2.0, -8.0, 6.0)
ob_747_doublewall.lineart.crease_threshold = 0.0
ob_door.parent = ob_747_doublewall
ob_door.matrix_parent_inverse = Matrix(((1.0, 0.0, 0.0, -2.0), (0.0, 1.0, 0.0, 8.0), (0.0, 0.0, 1.0, -6.0), (0.0, 0.0, 0.0, 1.0)))
ob_door.location = (1.87, -7.195, 0.0)
ob_door.empty_image_offset = (0.0, 0.0)
ob_door.lineart.crease_threshold = 0.0
ob_door_handle.parent = ob_door
ob_door_handle.matrix_parent_inverse = Matrix(((1.0, 0.0, 0.0, -2.606), (0.0, 1.0, 0.0, 6.542), (0.0, 0.0, 1.0, -0.5133), (0.0, 0.0, 0.0, 1.0)))
ob_door_handle.location = (2.382, -4.516, 2.81)
ob_door_handle.rotation_euler = (0.1907, -0.0, 0.0)
ob_door_handle.lineart.crease_threshold = 0.0
_m = ob_door_handle.modifiers.new('EdgeSplit', 'EDGE_SPLIT')
ob_door_lock.parent = ob_door
ob_door_lock.matrix_parent_inverse = Matrix(((1.0, 0.0, 0.0, -2.606), (0.0, 1.0, 0.0, 6.542), (0.0, 0.0, 1.0, -0.5133), (0.0, 0.0, 0.0, 1.0)))
ob_door_lock.location = (2.676, -4.526, 2.698)
ob_door_lock.lineart.crease_threshold = 0.0
_m = ob_door_lock.modifiers.new('EdgeSplit', 'EDGE_SPLIT')
ob_door_board.parent = ob_door
ob_door_board.matrix_parent_inverse = Matrix(((1.0, 0.0, 0.0, 1.666), (0.0, 1.0, 0.0, 6.542), (0.0, 0.0, 1.0, -0.5133), (0.0, 0.0, 0.0, 1.0)))
ob_door_board.location = (-1.596, -5.223, 2.709)
ob_door_board.lineart.crease_threshold = 0.0
ob_747_floor_and_ceiling.parent = ob_corridor
ob_747_floor_and_ceiling.matrix_parent_inverse = Matrix(((1.0, 0.0, 0.0, 0.399), (0.0, 1.0, 0.0, -5.36), (0.0, 0.0, 1.0, -3.11), (0.0, 0.0, 0.0, 1.0)))
ob_747_floor_and_ceiling.location = (0.0, 0.0, 0.0)
ob_747_floor_and_ceiling.empty_image_offset = (0.0, 0.0)
ob_747_floor_and_ceiling.lineart.crease_threshold = 0.0
ob_floor1.parent = ob_747_floor_and_ceiling
ob_floor1.location = (5.0, -5.0, 0.0)
ob_floor1.lineart.crease_threshold = 0.0
ob_ceiling1.parent = ob_747_floor_and_ceiling
ob_ceiling1.location = (2.0, -8.0, 6.0)
ob_ceiling1.lineart.crease_threshold = 0.0
ob_ceiling2.parent = ob_747_floor_and_ceiling
ob_ceiling2.location = (2.0, -2.0, 6.0)
ob_ceiling2.rotation_euler = (0.0, 0.0, 3.142)
ob_ceiling2.lineart.crease_threshold = 0.0
ob_floor1_001.parent = ob_747_floor_and_ceiling
ob_floor1_001.location = (5.0, 1.0, 0.0)
ob_floor1_001.lineart.crease_threshold = 0.0
ob_floor1_002.parent = ob_747_floor_and_ceiling
ob_floor1_002.location = (5.0, 7.0, 0.0)
ob_floor1_002.lineart.crease_threshold = 0.0
ob_floor1_003.parent = ob_747_floor_and_ceiling
ob_floor1_003.location = (5.0, 13.0, 0.0)
ob_floor1_003.lineart.crease_threshold = 0.0
ob_floor1_004.parent = ob_747_floor_and_ceiling
ob_floor1_004.location = (5.0, 19.0, 0.0)
ob_floor1_004.lineart.crease_threshold = 0.0
ob_floor1_005.parent = ob_747_floor_and_ceiling
ob_floor1_005.location = (-1.0, -5.0, 0.0)
ob_floor1_005.lineart.crease_threshold = 0.0
ob_floor1_006.parent = ob_747_floor_and_ceiling
ob_floor1_006.location = (-7.0, -5.0, 0.0)
ob_floor1_006.lineart.crease_threshold = 0.0
ob_point_002.parent = ob_corridor
ob_point_002.matrix_parent_inverse = Matrix(((1.0, 0.0, 0.0, 0.399), (0.0, 1.0, 0.0, -5.36), (0.0, 0.0, 1.0, -3.11), (0.0, 0.0, 0.0, 1.0)))
ob_point_002.location = (-5.614, -4.334, 3.725)
ob_point_002.lineart.crease_threshold = 0.0
ob_point_001.parent = ob_corridor
ob_point_001.matrix_parent_inverse = Matrix(((1.0, 0.0, 0.0, 0.399), (0.0, 1.0, 0.0, -5.36), (0.0, 0.0, 1.0, -3.11), (0.0, 0.0, 0.0, 1.0)))
ob_point_001.location = (5.969, 17.23, 3.263)
ob_point_001.lineart.crease_threshold = 0.0
ob_point.parent = ob_corridor
ob_point.matrix_parent_inverse = Matrix(((1.0, 0.0, 0.0, 0.399), (0.0, 1.0, 0.0, -5.36), (0.0, 0.0, 1.0, -3.11), (0.0, 0.0, 0.0, 1.0)))
ob_point.location = (5.592, -3.173, 3.701)
ob_point.lineart.crease_threshold = 0.0
ob_mover.location = (0.0, 0.0, 0.0)
ob_mover.empty_image_offset = (0.0, 0.0)
ob_mover.lineart.crease_threshold = 0.0
ob_mover_main.parent = ob_mover
ob_mover_main.location = (3.784, -0.7789, -0.164)
ob_mover_main.hide_viewport = True
ob_mover_main.hide_render = True
ob_mover_main.lineart.crease_threshold = 0.0
ob_cube.location = (3.668, 1.518, 3.416)
ob_cube.hide_viewport = True
ob_cube.hide_render = True
ob_cube.lineart.crease_threshold = 0.0
ob_portal.parent = ob_corridor
ob_portal.matrix_parent_inverse = Matrix(((1.0, 0.0, 0.0, 0.399), (0.0, 1.0, 0.0, -5.36), (0.0, 0.0, 1.0, -3.11), (0.0, 0.0, 0.0, 1.0)))
ob_portal.location = (4.954, 1.6, -0.2655)
ob_portal.empty_image_offset = (0.0, 0.0)
ob_portal.show_instancer_for_render = False
ob_portal.instance_type = 'COLLECTION'
ob_portal.lineart.crease_threshold = 0.0
ob_camera.location = (7.23, 14.89, 3.873)
ob_camera.rotation_euler = (1.466, -2.978e-06, 2.723)
ob_camera.scale = (1.0, 1.0, 1.0)
ob_camera.lock_rotations_4d = False
ob_camera.empty_display_type = 'ARROWS'
ob_camera.color = (0.0, 0.0, 0.0, 0.0)
ob_camera.display_type = 'WIRE'
ob_camera.lineart.crease_threshold = 0.0
ob_portal.instance_collection = col_portal

# ---- collection membership
col_collection_1.objects.link(ob_corridor)
col_collection_1.objects.link(ob_point_003)
col_collection_1.objects.link(ob_747_walls)
col_collection_1.objects.link(ob_747_wall2_sign)
col_collection_1.objects.link(ob_747_wall_final_001)
col_collection_1.objects.link(ob_747_wall_final)
col_collection_1.objects.link(ob_747_wall2_012)
col_collection_1.objects.link(ob_747_wall2_011)
col_collection_1.objects.link(ob_747_wall2_010)
col_collection_1.objects.link(ob_747_wall2_009)
col_collection_1.objects.link(ob_747_wall2_008)
col_collection_1.objects.link(ob_747_wall2_007)
col_collection_1.objects.link(ob_747_wall2_006)
col_collection_1.objects.link(ob_747_wall2_005)
col_collection_1.objects.link(ob_747_wall2_004)
col_collection_1.objects.link(ob_747_wall2_003)
col_collection_1.objects.link(ob_747_wall2_001)
col_collection_1.objects.link(ob_747_wall2)
col_collection_1.objects.link(ob_747_doublewall)
col_collection_1.objects.link(ob_door)
col_collection_1.objects.link(ob_door_handle)
col_collection_1.objects.link(ob_door_lock)
col_collection_1.objects.link(ob_door_board)
col_collection_1.objects.link(ob_747_floor_and_ceiling)
col_collection_1.objects.link(ob_floor1)
col_collection_1.objects.link(ob_ceiling1)
col_collection_1.objects.link(ob_ceiling2)
col_collection_1.objects.link(ob_floor1_001)
col_collection_1.objects.link(ob_floor1_002)
col_collection_1.objects.link(ob_floor1_003)
col_collection_1.objects.link(ob_floor1_004)
col_collection_1.objects.link(ob_floor1_005)
col_collection_1.objects.link(ob_floor1_006)
col_collection_1.objects.link(ob_point_002)
col_collection_1.objects.link(ob_point_001)
col_collection_1.objects.link(ob_point)
col_collection_1.objects.link(ob_mover)
col_collection_1.objects.link(ob_mover_main)
col_collection_1.objects.link(ob_cube)
col_collection_1.objects.link(ob_portal)
col_collection_1.objects.link(ob_camera)

# ---- scene / render settings (as saved in the file)
scene.camera = ob_camera
scene.frame_start = 1; scene.frame_end = 250; scene.frame_set(5)
scene.render.engine = 'BLENDER_EEVEE_NEXT'
scene.render.resolution_percentage = 51
scene.render.dither_intensity = 0.0
scene.cycles.use_denoising = False
scene.cycles.samples = 128
scene.cycles.sampling_pattern = 'TABULATED_SOBOL'
scene.cycles.light_sampling_threshold = 0.0
scene.cycles.use_adaptive_sampling = False
scene.cycles.use_light_tree = False
scene.cycles.blur_glossy = 0.0
scene.cycles.sample_clamp_indirect = 0.0
scene.view_settings.view_transform = 'Standard'
bpy.context.view_layer.update()

